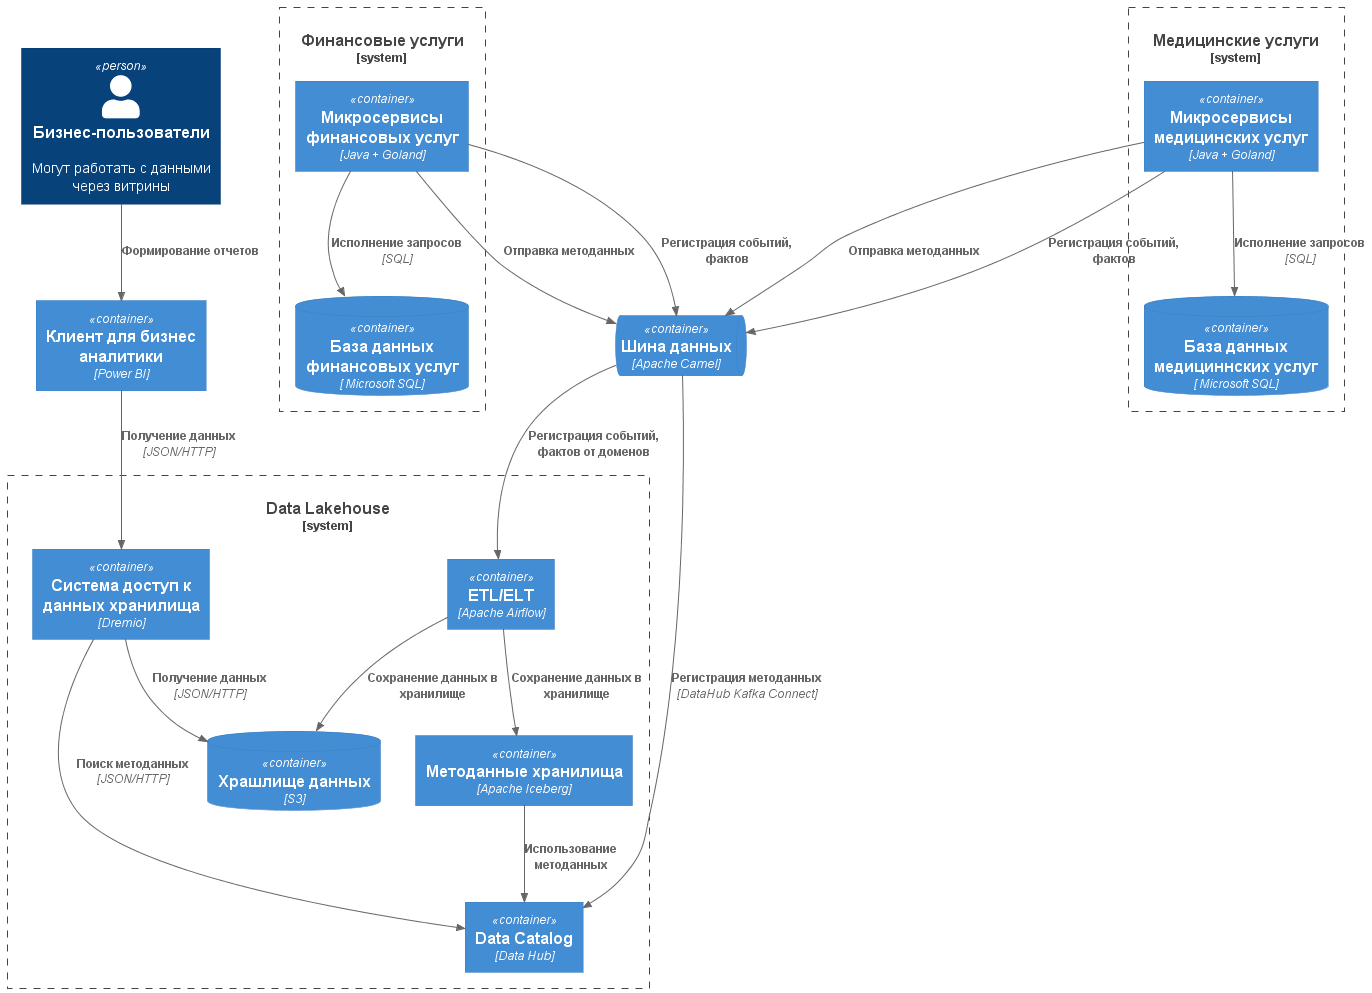

The diagram above was rendered by PlantUML. Its source (embedded in the PNG):
@startuml
!include https://raw.githubusercontent.com/plantuml-stdlib/C4-PlantUML/master/C4_Container.puml

Person(business, "Бизнес-пользователи", "Могут работать с данными через витрины")


System_Boundary(fin, "Финансовые услуги") {
    Container(fin_service, "Микросервисы финансовых услуг", "Java + Goland")
    ContainerDb(fin_db, "База данных финансовых услуг", " Microsoft SQL")

    Rel(fin_service, fin_db, "Исполнение запросов", "SQL")
}

System_Boundary(med, "Медицинские услуги") {
    Container(med_service, "Микросервисы медицинских услуг", "Java + Goland")
    ContainerDb(med_db, "База данных медициннских услуг", " Microsoft SQL")

    Rel(med_service, med_db, "Исполнение запросов", "SQL")
}

ContainerQueue(data_query, "Шина данных", "Apache Camel")

Container(powerbi, "Клиент для бизнес аналитики", "Power BI")

System_Boundary(data, " Data Lakehouse") {
    Container(data_hub, "Data Catalog", "Data Hub")
    Container(data_etl, "ETL/ELT", "Apache Airflow")
    Container(data_service, "Методанные хранилища", "Apache Iceberg")
    Container(data_interface, "Система доступ к данных хранилища", "Dremio")
    ContainerDb(data_db, "Храшлище данных", "S3")
}

Rel(fin_service, data_query, "Отправка методанных", "")
Rel(med_service, data_query, "Отправка методанных", "")
Rel(data_query, data_hub, "Регистрация методанных", "DataHub Kafka Connect")


Rel(fin_service, data_query, "Регистрация событий, фактов", "")
Rel(med_service, data_query, "Регистрация событий, фактов", "")
Rel(data_query, data_etl, "Регистрация событий, фактов от доменов", "")

Rel(data_service, data_hub, "Использование методанных", "")
Rel(data_etl, data_service, "Сохранение данных в хранилище", "")
Rel(data_etl, data_db, "Сохранение данных в хранилище", "")

Rel(data_interface, data_hub, "Поиск методанных", "JSON/HTTP")
Rel(data_interface, data_db, "Получение данных", "JSON/HTTP")

Rel(powerbi, data_interface, "Получение данных","JSON/HTTP")

Rel(business, powerbi, "Формирование отчетов","")

@enduml